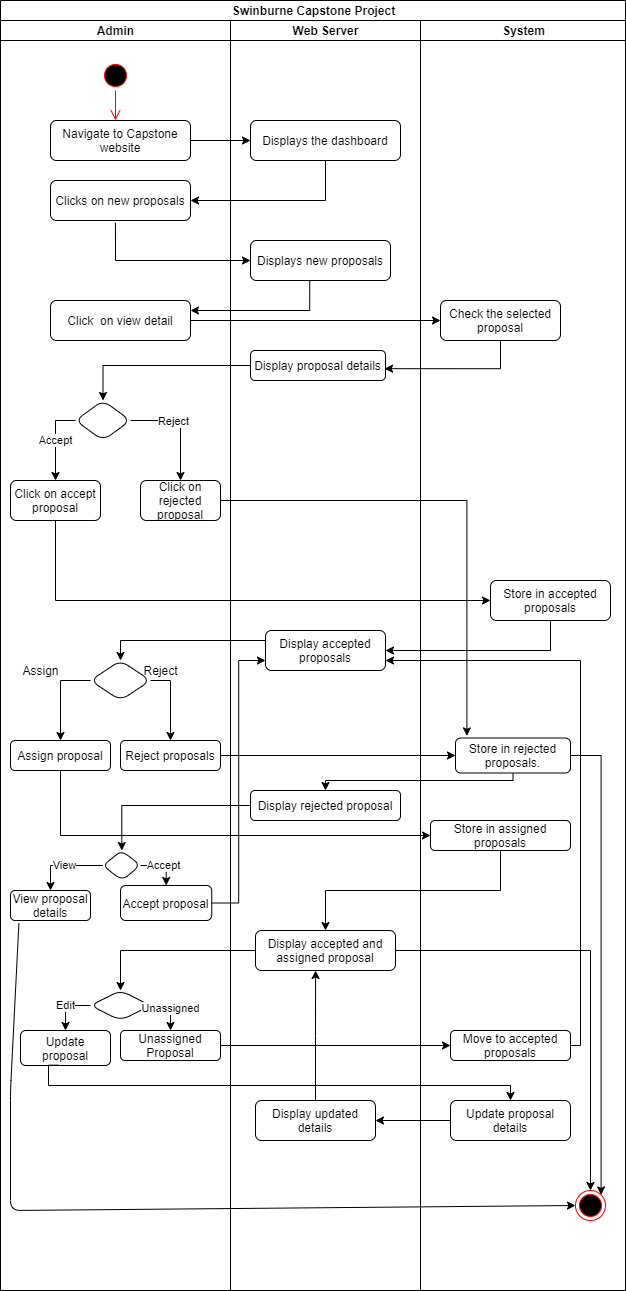

The diagram above was exported from draw.io. Its source (the exported page's mxGraphModel, read from the mxfile embedded in the PNG):
<mxGraphModel dx="1038" dy="489" grid="1" gridSize="10" guides="1" tooltips="1" connect="1" arrows="1" fold="1" page="1" pageScale="1" pageWidth="850" pageHeight="1100" math="0" shadow="0">
  <root>
    <mxCell id="0" />
    <mxCell id="1" parent="0" />
    <mxCell id="7kIOQCgkv1KRVYUz-Ewd-1" value="Swinburne Capstone Project" style="swimlane;html=1;childLayout=stackLayout;resizeParent=1;resizeParentMax=0;startSize=20;" parent="1" vertex="1">
      <mxGeometry x="90" y="20" width="625" height="1290" as="geometry" />
    </mxCell>
    <mxCell id="7kIOQCgkv1KRVYUz-Ewd-16" value="" style="edgeStyle=orthogonalEdgeStyle;rounded=0;orthogonalLoop=1;jettySize=auto;html=1;exitX=0.464;exitY=1.054;exitDx=0;exitDy=0;exitPerimeter=0;entryX=0;entryY=0.5;entryDx=0;entryDy=0;" parent="7kIOQCgkv1KRVYUz-Ewd-1" source="7kIOQCgkv1KRVYUz-Ewd-9" target="7kIOQCgkv1KRVYUz-Ewd-15" edge="1">
      <mxGeometry relative="1" as="geometry">
        <Array as="points">
          <mxPoint x="115" y="260" />
        </Array>
      </mxGeometry>
    </mxCell>
    <mxCell id="7kIOQCgkv1KRVYUz-Ewd-18" value="" style="edgeStyle=orthogonalEdgeStyle;rounded=0;orthogonalLoop=1;jettySize=auto;html=1;entryX=1;entryY=0.25;entryDx=0;entryDy=0;exitX=0.423;exitY=1.013;exitDx=0;exitDy=0;exitPerimeter=0;" parent="7kIOQCgkv1KRVYUz-Ewd-1" source="7kIOQCgkv1KRVYUz-Ewd-15" target="7kIOQCgkv1KRVYUz-Ewd-17" edge="1">
      <mxGeometry relative="1" as="geometry" />
    </mxCell>
    <mxCell id="7kIOQCgkv1KRVYUz-Ewd-20" value="" style="edgeStyle=orthogonalEdgeStyle;rounded=0;orthogonalLoop=1;jettySize=auto;html=1;" parent="7kIOQCgkv1KRVYUz-Ewd-1" source="7kIOQCgkv1KRVYUz-Ewd-17" target="7kIOQCgkv1KRVYUz-Ewd-19" edge="1">
      <mxGeometry relative="1" as="geometry" />
    </mxCell>
    <mxCell id="7kIOQCgkv1KRVYUz-Ewd-22" value="" style="edgeStyle=orthogonalEdgeStyle;rounded=0;orthogonalLoop=1;jettySize=auto;html=1;exitX=0.5;exitY=1;exitDx=0;exitDy=0;entryX=0.993;entryY=0.606;entryDx=0;entryDy=0;entryPerimeter=0;" parent="7kIOQCgkv1KRVYUz-Ewd-1" source="7kIOQCgkv1KRVYUz-Ewd-19" target="7kIOQCgkv1KRVYUz-Ewd-21" edge="1">
      <mxGeometry relative="1" as="geometry" />
    </mxCell>
    <mxCell id="7kIOQCgkv1KRVYUz-Ewd-2" value="Admin" style="swimlane;html=1;startSize=20;" parent="7kIOQCgkv1KRVYUz-Ewd-1" vertex="1">
      <mxGeometry y="20" width="230" height="1270" as="geometry" />
    </mxCell>
    <mxCell id="7kIOQCgkv1KRVYUz-Ewd-5" value="" style="ellipse;html=1;shape=startState;fillColor=#000000;strokeColor=#ff0000;" parent="7kIOQCgkv1KRVYUz-Ewd-2" vertex="1">
      <mxGeometry x="100" y="40" width="30" height="30" as="geometry" />
    </mxCell>
    <mxCell id="7kIOQCgkv1KRVYUz-Ewd-6" value="" style="edgeStyle=orthogonalEdgeStyle;html=1;verticalAlign=bottom;endArrow=open;endSize=8;strokeColor=#ff0000;" parent="7kIOQCgkv1KRVYUz-Ewd-2" source="7kIOQCgkv1KRVYUz-Ewd-5" edge="1">
      <mxGeometry relative="1" as="geometry">
        <mxPoint x="115" y="100" as="targetPoint" />
      </mxGeometry>
    </mxCell>
    <mxCell id="7kIOQCgkv1KRVYUz-Ewd-7" value="Navigate to Capstone website" style="rounded=1;whiteSpace=wrap;html=1;" parent="7kIOQCgkv1KRVYUz-Ewd-2" vertex="1">
      <mxGeometry x="50" y="100" width="140" height="40" as="geometry" />
    </mxCell>
    <mxCell id="7kIOQCgkv1KRVYUz-Ewd-9" value="Clicks on new proposals" style="whiteSpace=wrap;html=1;rounded=1;" parent="7kIOQCgkv1KRVYUz-Ewd-2" vertex="1">
      <mxGeometry x="50" y="160" width="140" height="40" as="geometry" />
    </mxCell>
    <mxCell id="7kIOQCgkv1KRVYUz-Ewd-17" value="Click&amp;nbsp; on view detail" style="whiteSpace=wrap;html=1;rounded=1;" parent="7kIOQCgkv1KRVYUz-Ewd-2" vertex="1">
      <mxGeometry x="50" y="280" width="140" height="40" as="geometry" />
    </mxCell>
    <mxCell id="7kIOQCgkv1KRVYUz-Ewd-28" value="Accept" style="edgeStyle=orthogonalEdgeStyle;rounded=0;orthogonalLoop=1;jettySize=auto;html=1;exitX=0;exitY=0.5;exitDx=0;exitDy=0;" parent="7kIOQCgkv1KRVYUz-Ewd-2" source="7kIOQCgkv1KRVYUz-Ewd-23" target="7kIOQCgkv1KRVYUz-Ewd-27" edge="1">
      <mxGeometry relative="1" as="geometry" />
    </mxCell>
    <mxCell id="7kIOQCgkv1KRVYUz-Ewd-23" value="" style="rhombus;whiteSpace=wrap;html=1;rounded=1;" parent="7kIOQCgkv1KRVYUz-Ewd-2" vertex="1">
      <mxGeometry x="75" y="380" width="55" height="40" as="geometry" />
    </mxCell>
    <mxCell id="7kIOQCgkv1KRVYUz-Ewd-25" value="Click on rejected proposal" style="whiteSpace=wrap;html=1;rounded=1;" parent="7kIOQCgkv1KRVYUz-Ewd-2" vertex="1">
      <mxGeometry x="140" y="460" width="80" height="40" as="geometry" />
    </mxCell>
    <mxCell id="7kIOQCgkv1KRVYUz-Ewd-26" value="" style="edgeStyle=orthogonalEdgeStyle;rounded=0;orthogonalLoop=1;jettySize=auto;html=1;exitX=1;exitY=0.5;exitDx=0;exitDy=0;" parent="7kIOQCgkv1KRVYUz-Ewd-2" source="7kIOQCgkv1KRVYUz-Ewd-23" target="7kIOQCgkv1KRVYUz-Ewd-25" edge="1">
      <mxGeometry relative="1" as="geometry" />
    </mxCell>
    <mxCell id="7kIOQCgkv1KRVYUz-Ewd-29" value="Reject" style="edgeLabel;html=1;align=center;verticalAlign=middle;resizable=0;points=[];" parent="7kIOQCgkv1KRVYUz-Ewd-26" vertex="1" connectable="0">
      <mxGeometry x="-0.2424" y="-1" relative="1" as="geometry">
        <mxPoint y="-1" as="offset" />
      </mxGeometry>
    </mxCell>
    <mxCell id="7kIOQCgkv1KRVYUz-Ewd-27" value="Click on accept proposal" style="whiteSpace=wrap;html=1;rounded=1;" parent="7kIOQCgkv1KRVYUz-Ewd-2" vertex="1">
      <mxGeometry x="10" y="460" width="90" height="40" as="geometry" />
    </mxCell>
    <mxCell id="7kIOQCgkv1KRVYUz-Ewd-39" value="" style="rhombus;whiteSpace=wrap;html=1;rounded=1;" parent="7kIOQCgkv1KRVYUz-Ewd-2" vertex="1">
      <mxGeometry x="90" y="640" width="60" height="40" as="geometry" />
    </mxCell>
    <mxCell id="7kIOQCgkv1KRVYUz-Ewd-41" value="Reject proposals" style="whiteSpace=wrap;html=1;rounded=1;" parent="7kIOQCgkv1KRVYUz-Ewd-2" vertex="1">
      <mxGeometry x="120" y="720" width="100" height="30" as="geometry" />
    </mxCell>
    <mxCell id="7kIOQCgkv1KRVYUz-Ewd-42" value="" style="edgeStyle=orthogonalEdgeStyle;rounded=0;orthogonalLoop=1;jettySize=auto;html=1;exitX=1;exitY=0.5;exitDx=0;exitDy=0;" parent="7kIOQCgkv1KRVYUz-Ewd-2" source="7kIOQCgkv1KRVYUz-Ewd-39" target="7kIOQCgkv1KRVYUz-Ewd-41" edge="1">
      <mxGeometry relative="1" as="geometry" />
    </mxCell>
    <mxCell id="7kIOQCgkv1KRVYUz-Ewd-43" value="Assign proposal" style="whiteSpace=wrap;html=1;rounded=1;" parent="7kIOQCgkv1KRVYUz-Ewd-2" vertex="1">
      <mxGeometry x="10" y="720" width="100" height="30" as="geometry" />
    </mxCell>
    <mxCell id="7kIOQCgkv1KRVYUz-Ewd-44" value="" style="edgeStyle=orthogonalEdgeStyle;rounded=0;orthogonalLoop=1;jettySize=auto;html=1;exitX=0;exitY=0.5;exitDx=0;exitDy=0;" parent="7kIOQCgkv1KRVYUz-Ewd-2" source="7kIOQCgkv1KRVYUz-Ewd-39" target="7kIOQCgkv1KRVYUz-Ewd-43" edge="1">
      <mxGeometry relative="1" as="geometry" />
    </mxCell>
    <mxCell id="7kIOQCgkv1KRVYUz-Ewd-55" value="" style="rhombus;whiteSpace=wrap;html=1;rounded=1;" parent="7kIOQCgkv1KRVYUz-Ewd-2" vertex="1">
      <mxGeometry x="90" y="970" width="60" height="30" as="geometry" />
    </mxCell>
    <mxCell id="7kIOQCgkv1KRVYUz-Ewd-57" value="Update proposal" style="whiteSpace=wrap;html=1;rounded=1;" parent="7kIOQCgkv1KRVYUz-Ewd-2" vertex="1">
      <mxGeometry x="20" y="1010" width="90" height="35" as="geometry" />
    </mxCell>
    <mxCell id="7kIOQCgkv1KRVYUz-Ewd-58" value="Edit" style="edgeStyle=orthogonalEdgeStyle;rounded=0;orthogonalLoop=1;jettySize=auto;html=1;exitX=0;exitY=0.5;exitDx=0;exitDy=0;" parent="7kIOQCgkv1KRVYUz-Ewd-2" source="7kIOQCgkv1KRVYUz-Ewd-55" target="7kIOQCgkv1KRVYUz-Ewd-57" edge="1">
      <mxGeometry relative="1" as="geometry" />
    </mxCell>
    <mxCell id="7kIOQCgkv1KRVYUz-Ewd-59" value="Unassigned Proposal" style="whiteSpace=wrap;html=1;rounded=1;" parent="7kIOQCgkv1KRVYUz-Ewd-2" vertex="1">
      <mxGeometry x="120" y="1010" width="100" height="30" as="geometry" />
    </mxCell>
    <mxCell id="7kIOQCgkv1KRVYUz-Ewd-60" value="Unassigned" style="edgeStyle=orthogonalEdgeStyle;rounded=0;orthogonalLoop=1;jettySize=auto;html=1;exitX=1;exitY=0.5;exitDx=0;exitDy=0;" parent="7kIOQCgkv1KRVYUz-Ewd-2" source="7kIOQCgkv1KRVYUz-Ewd-55" target="7kIOQCgkv1KRVYUz-Ewd-59" edge="1">
      <mxGeometry relative="1" as="geometry" />
    </mxCell>
    <mxCell id="7kIOQCgkv1KRVYUz-Ewd-77" value="" style="rhombus;whiteSpace=wrap;html=1;rounded=1;" parent="7kIOQCgkv1KRVYUz-Ewd-2" vertex="1">
      <mxGeometry x="102.5" y="830" width="37.5" height="30" as="geometry" />
    </mxCell>
    <mxCell id="7kIOQCgkv1KRVYUz-Ewd-79" value="View proposal details" style="whiteSpace=wrap;html=1;rounded=1;" parent="7kIOQCgkv1KRVYUz-Ewd-2" vertex="1">
      <mxGeometry x="10" y="870" width="80" height="30" as="geometry" />
    </mxCell>
    <mxCell id="7kIOQCgkv1KRVYUz-Ewd-80" value="View" style="edgeStyle=orthogonalEdgeStyle;rounded=0;orthogonalLoop=1;jettySize=auto;html=1;" parent="7kIOQCgkv1KRVYUz-Ewd-2" source="7kIOQCgkv1KRVYUz-Ewd-77" target="7kIOQCgkv1KRVYUz-Ewd-79" edge="1">
      <mxGeometry relative="1" as="geometry" />
    </mxCell>
    <mxCell id="7kIOQCgkv1KRVYUz-Ewd-83" value="Accept proposal" style="whiteSpace=wrap;html=1;rounded=1;" parent="7kIOQCgkv1KRVYUz-Ewd-2" vertex="1">
      <mxGeometry x="120" y="865" width="91.25" height="35" as="geometry" />
    </mxCell>
    <mxCell id="7kIOQCgkv1KRVYUz-Ewd-84" value="Accept" style="edgeStyle=orthogonalEdgeStyle;rounded=0;orthogonalLoop=1;jettySize=auto;html=1;exitX=1;exitY=0.5;exitDx=0;exitDy=0;" parent="7kIOQCgkv1KRVYUz-Ewd-2" source="7kIOQCgkv1KRVYUz-Ewd-77" target="7kIOQCgkv1KRVYUz-Ewd-83" edge="1">
      <mxGeometry relative="1" as="geometry" />
    </mxCell>
    <mxCell id="7kIOQCgkv1KRVYUz-Ewd-3" value="Web Server" style="swimlane;html=1;startSize=20;" parent="7kIOQCgkv1KRVYUz-Ewd-1" vertex="1">
      <mxGeometry x="230" y="20" width="190" height="1270" as="geometry" />
    </mxCell>
    <mxCell id="7kIOQCgkv1KRVYUz-Ewd-11" value="Displays the dashboard" style="whiteSpace=wrap;html=1;rounded=1;" parent="7kIOQCgkv1KRVYUz-Ewd-3" vertex="1">
      <mxGeometry x="20" y="100" width="150" height="40" as="geometry" />
    </mxCell>
    <mxCell id="7kIOQCgkv1KRVYUz-Ewd-15" value="Displays new proposals" style="whiteSpace=wrap;html=1;rounded=1;" parent="7kIOQCgkv1KRVYUz-Ewd-3" vertex="1">
      <mxGeometry x="20" y="220" width="140" height="40" as="geometry" />
    </mxCell>
    <mxCell id="7kIOQCgkv1KRVYUz-Ewd-21" value="Display proposal details" style="whiteSpace=wrap;html=1;rounded=1;" parent="7kIOQCgkv1KRVYUz-Ewd-3" vertex="1">
      <mxGeometry x="20" y="330" width="135" height="30" as="geometry" />
    </mxCell>
    <mxCell id="7kIOQCgkv1KRVYUz-Ewd-37" value="Display accepted proposals" style="whiteSpace=wrap;html=1;rounded=1;" parent="7kIOQCgkv1KRVYUz-Ewd-3" vertex="1">
      <mxGeometry x="35" y="610" width="120" height="40" as="geometry" />
    </mxCell>
    <mxCell id="7kIOQCgkv1KRVYUz-Ewd-47" value="Display rejected proposal" style="whiteSpace=wrap;html=1;rounded=1;" parent="7kIOQCgkv1KRVYUz-Ewd-3" vertex="1">
      <mxGeometry x="20" y="770" width="150" height="30" as="geometry" />
    </mxCell>
    <mxCell id="7kIOQCgkv1KRVYUz-Ewd-53" value="Display accepted and assigned proposal" style="whiteSpace=wrap;html=1;rounded=1;" parent="7kIOQCgkv1KRVYUz-Ewd-3" vertex="1">
      <mxGeometry x="25" y="910" width="140" height="40" as="geometry" />
    </mxCell>
    <mxCell id="7kIOQCgkv1KRVYUz-Ewd-67" value="Display updated details" style="whiteSpace=wrap;html=1;rounded=1;" parent="7kIOQCgkv1KRVYUz-Ewd-3" vertex="1">
      <mxGeometry x="25" y="1080" width="120" height="40" as="geometry" />
    </mxCell>
    <mxCell id="7kIOQCgkv1KRVYUz-Ewd-70" value="" style="edgeStyle=orthogonalEdgeStyle;rounded=0;orthogonalLoop=1;jettySize=auto;html=1;entryX=0.429;entryY=1;entryDx=0;entryDy=0;entryPerimeter=0;" parent="7kIOQCgkv1KRVYUz-Ewd-3" source="7kIOQCgkv1KRVYUz-Ewd-67" target="7kIOQCgkv1KRVYUz-Ewd-53" edge="1">
      <mxGeometry relative="1" as="geometry">
        <mxPoint x="85" y="1010" as="targetPoint" />
      </mxGeometry>
    </mxCell>
    <mxCell id="7kIOQCgkv1KRVYUz-Ewd-4" value="System" style="swimlane;html=1;startSize=20;" parent="7kIOQCgkv1KRVYUz-Ewd-1" vertex="1">
      <mxGeometry x="420" y="20" width="205" height="1270" as="geometry" />
    </mxCell>
    <mxCell id="7kIOQCgkv1KRVYUz-Ewd-19" value="Check the selected proposal" style="whiteSpace=wrap;html=1;rounded=1;" parent="7kIOQCgkv1KRVYUz-Ewd-4" vertex="1">
      <mxGeometry x="20" y="280" width="120" height="40" as="geometry" />
    </mxCell>
    <mxCell id="7kIOQCgkv1KRVYUz-Ewd-35" value="Store in accepted proposals" style="whiteSpace=wrap;html=1;rounded=1;" parent="7kIOQCgkv1KRVYUz-Ewd-4" vertex="1">
      <mxGeometry x="70" y="560" width="120" height="40" as="geometry" />
    </mxCell>
    <mxCell id="7kIOQCgkv1KRVYUz-Ewd-76" value="" style="edgeStyle=orthogonalEdgeStyle;rounded=0;orthogonalLoop=1;jettySize=auto;html=1;entryX=1;entryY=0;entryDx=0;entryDy=0;" parent="7kIOQCgkv1KRVYUz-Ewd-4" source="7kIOQCgkv1KRVYUz-Ewd-45" target="7kIOQCgkv1KRVYUz-Ewd-74" edge="1">
      <mxGeometry relative="1" as="geometry">
        <mxPoint x="227.5" y="735" as="targetPoint" />
      </mxGeometry>
    </mxCell>
    <mxCell id="7kIOQCgkv1KRVYUz-Ewd-45" value="Store in rejected proposals." style="whiteSpace=wrap;html=1;rounded=1;" parent="7kIOQCgkv1KRVYUz-Ewd-4" vertex="1">
      <mxGeometry x="35" y="717.5" width="115" height="35" as="geometry" />
    </mxCell>
    <mxCell id="7kIOQCgkv1KRVYUz-Ewd-51" value="Store in assigned proposals" style="whiteSpace=wrap;html=1;rounded=1;" parent="7kIOQCgkv1KRVYUz-Ewd-4" vertex="1">
      <mxGeometry x="10" y="800" width="140" height="30" as="geometry" />
    </mxCell>
    <mxCell id="7kIOQCgkv1KRVYUz-Ewd-61" value="Move to accepted proposals" style="whiteSpace=wrap;html=1;rounded=1;" parent="7kIOQCgkv1KRVYUz-Ewd-4" vertex="1">
      <mxGeometry x="30" y="1010" width="120" height="30" as="geometry" />
    </mxCell>
    <mxCell id="7kIOQCgkv1KRVYUz-Ewd-65" value="Update proposal details" style="whiteSpace=wrap;html=1;rounded=1;" parent="7kIOQCgkv1KRVYUz-Ewd-4" vertex="1">
      <mxGeometry x="30" y="1080" width="120" height="40" as="geometry" />
    </mxCell>
    <mxCell id="7kIOQCgkv1KRVYUz-Ewd-74" value="" style="ellipse;html=1;shape=endState;fillColor=#000000;strokeColor=#ff0000;" parent="7kIOQCgkv1KRVYUz-Ewd-4" vertex="1">
      <mxGeometry x="155" y="1170" width="30" height="30" as="geometry" />
    </mxCell>
    <mxCell id="7kIOQCgkv1KRVYUz-Ewd-12" value="" style="edgeStyle=orthogonalEdgeStyle;rounded=0;orthogonalLoop=1;jettySize=auto;html=1;" parent="7kIOQCgkv1KRVYUz-Ewd-1" source="7kIOQCgkv1KRVYUz-Ewd-7" target="7kIOQCgkv1KRVYUz-Ewd-11" edge="1">
      <mxGeometry relative="1" as="geometry" />
    </mxCell>
    <mxCell id="7kIOQCgkv1KRVYUz-Ewd-14" value="" style="edgeStyle=orthogonalEdgeStyle;rounded=0;orthogonalLoop=1;jettySize=auto;html=1;entryX=1;entryY=0.5;entryDx=0;entryDy=0;exitX=0.5;exitY=1;exitDx=0;exitDy=0;" parent="7kIOQCgkv1KRVYUz-Ewd-1" source="7kIOQCgkv1KRVYUz-Ewd-11" target="7kIOQCgkv1KRVYUz-Ewd-9" edge="1">
      <mxGeometry relative="1" as="geometry">
        <mxPoint x="325" y="230" as="targetPoint" />
      </mxGeometry>
    </mxCell>
    <mxCell id="7kIOQCgkv1KRVYUz-Ewd-24" value="" style="edgeStyle=orthogonalEdgeStyle;rounded=0;orthogonalLoop=1;jettySize=auto;html=1;" parent="7kIOQCgkv1KRVYUz-Ewd-1" source="7kIOQCgkv1KRVYUz-Ewd-21" target="7kIOQCgkv1KRVYUz-Ewd-23" edge="1">
      <mxGeometry relative="1" as="geometry" />
    </mxCell>
    <mxCell id="7kIOQCgkv1KRVYUz-Ewd-31" value="" style="edgeStyle=orthogonalEdgeStyle;rounded=0;orthogonalLoop=1;jettySize=auto;html=1;entryX=0.099;entryY=-0.06;entryDx=0;entryDy=0;entryPerimeter=0;" parent="7kIOQCgkv1KRVYUz-Ewd-1" source="7kIOQCgkv1KRVYUz-Ewd-25" target="7kIOQCgkv1KRVYUz-Ewd-45" edge="1">
      <mxGeometry relative="1" as="geometry">
        <mxPoint x="450" y="500" as="targetPoint" />
      </mxGeometry>
    </mxCell>
    <mxCell id="7kIOQCgkv1KRVYUz-Ewd-36" value="" style="edgeStyle=orthogonalEdgeStyle;rounded=0;orthogonalLoop=1;jettySize=auto;html=1;exitX=0.5;exitY=1;exitDx=0;exitDy=0;entryX=0;entryY=0.5;entryDx=0;entryDy=0;" parent="7kIOQCgkv1KRVYUz-Ewd-1" source="7kIOQCgkv1KRVYUz-Ewd-27" target="7kIOQCgkv1KRVYUz-Ewd-35" edge="1">
      <mxGeometry relative="1" as="geometry" />
    </mxCell>
    <mxCell id="7kIOQCgkv1KRVYUz-Ewd-38" value="" style="edgeStyle=orthogonalEdgeStyle;rounded=0;orthogonalLoop=1;jettySize=auto;html=1;entryX=1;entryY=0.5;entryDx=0;entryDy=0;exitX=0.5;exitY=1;exitDx=0;exitDy=0;" parent="7kIOQCgkv1KRVYUz-Ewd-1" source="7kIOQCgkv1KRVYUz-Ewd-35" target="7kIOQCgkv1KRVYUz-Ewd-37" edge="1">
      <mxGeometry relative="1" as="geometry" />
    </mxCell>
    <mxCell id="7kIOQCgkv1KRVYUz-Ewd-40" value="" style="edgeStyle=orthogonalEdgeStyle;rounded=0;orthogonalLoop=1;jettySize=auto;html=1;entryX=0.5;entryY=0;entryDx=0;entryDy=0;" parent="7kIOQCgkv1KRVYUz-Ewd-1" source="7kIOQCgkv1KRVYUz-Ewd-37" target="7kIOQCgkv1KRVYUz-Ewd-39" edge="1">
      <mxGeometry relative="1" as="geometry">
        <Array as="points">
          <mxPoint x="120" y="640" />
        </Array>
      </mxGeometry>
    </mxCell>
    <mxCell id="7kIOQCgkv1KRVYUz-Ewd-46" value="" style="edgeStyle=orthogonalEdgeStyle;rounded=0;orthogonalLoop=1;jettySize=auto;html=1;" parent="7kIOQCgkv1KRVYUz-Ewd-1" source="7kIOQCgkv1KRVYUz-Ewd-41" target="7kIOQCgkv1KRVYUz-Ewd-45" edge="1">
      <mxGeometry relative="1" as="geometry" />
    </mxCell>
    <mxCell id="7kIOQCgkv1KRVYUz-Ewd-48" value="" style="edgeStyle=orthogonalEdgeStyle;rounded=0;orthogonalLoop=1;jettySize=auto;html=1;exitX=0.5;exitY=1;exitDx=0;exitDy=0;" parent="7kIOQCgkv1KRVYUz-Ewd-1" source="7kIOQCgkv1KRVYUz-Ewd-45" target="7kIOQCgkv1KRVYUz-Ewd-47" edge="1">
      <mxGeometry relative="1" as="geometry">
        <Array as="points">
          <mxPoint x="513" y="780" />
          <mxPoint x="325" y="780" />
        </Array>
      </mxGeometry>
    </mxCell>
    <mxCell id="7kIOQCgkv1KRVYUz-Ewd-52" value="" style="edgeStyle=orthogonalEdgeStyle;rounded=0;orthogonalLoop=1;jettySize=auto;html=1;exitX=0.5;exitY=1;exitDx=0;exitDy=0;entryX=0;entryY=0.5;entryDx=0;entryDy=0;" parent="7kIOQCgkv1KRVYUz-Ewd-1" source="7kIOQCgkv1KRVYUz-Ewd-43" target="7kIOQCgkv1KRVYUz-Ewd-51" edge="1">
      <mxGeometry relative="1" as="geometry" />
    </mxCell>
    <mxCell id="7kIOQCgkv1KRVYUz-Ewd-54" value="" style="edgeStyle=orthogonalEdgeStyle;rounded=0;orthogonalLoop=1;jettySize=auto;html=1;exitX=0.5;exitY=1;exitDx=0;exitDy=0;" parent="7kIOQCgkv1KRVYUz-Ewd-1" source="7kIOQCgkv1KRVYUz-Ewd-51" target="7kIOQCgkv1KRVYUz-Ewd-53" edge="1">
      <mxGeometry relative="1" as="geometry" />
    </mxCell>
    <mxCell id="7kIOQCgkv1KRVYUz-Ewd-56" value="" style="edgeStyle=orthogonalEdgeStyle;rounded=0;orthogonalLoop=1;jettySize=auto;html=1;" parent="7kIOQCgkv1KRVYUz-Ewd-1" source="7kIOQCgkv1KRVYUz-Ewd-53" target="7kIOQCgkv1KRVYUz-Ewd-55" edge="1">
      <mxGeometry relative="1" as="geometry" />
    </mxCell>
    <mxCell id="7kIOQCgkv1KRVYUz-Ewd-62" value="" style="edgeStyle=orthogonalEdgeStyle;rounded=0;orthogonalLoop=1;jettySize=auto;html=1;" parent="7kIOQCgkv1KRVYUz-Ewd-1" source="7kIOQCgkv1KRVYUz-Ewd-59" target="7kIOQCgkv1KRVYUz-Ewd-61" edge="1">
      <mxGeometry relative="1" as="geometry" />
    </mxCell>
    <mxCell id="7kIOQCgkv1KRVYUz-Ewd-64" value="" style="edgeStyle=orthogonalEdgeStyle;rounded=0;orthogonalLoop=1;jettySize=auto;html=1;entryX=1;entryY=0.75;entryDx=0;entryDy=0;" parent="7kIOQCgkv1KRVYUz-Ewd-1" source="7kIOQCgkv1KRVYUz-Ewd-61" target="7kIOQCgkv1KRVYUz-Ewd-37" edge="1">
      <mxGeometry relative="1" as="geometry">
        <mxPoint x="650" y="1045" as="targetPoint" />
        <Array as="points">
          <mxPoint x="580" y="1045" />
          <mxPoint x="580" y="660" />
        </Array>
      </mxGeometry>
    </mxCell>
    <mxCell id="7kIOQCgkv1KRVYUz-Ewd-66" value="" style="edgeStyle=orthogonalEdgeStyle;rounded=0;orthogonalLoop=1;jettySize=auto;html=1;exitX=0.426;exitY=0.99;exitDx=0;exitDy=0;exitPerimeter=0;" parent="7kIOQCgkv1KRVYUz-Ewd-1" source="7kIOQCgkv1KRVYUz-Ewd-57" target="7kIOQCgkv1KRVYUz-Ewd-65" edge="1">
      <mxGeometry relative="1" as="geometry">
        <Array as="points">
          <mxPoint x="48" y="1085" />
          <mxPoint x="510" y="1085" />
        </Array>
      </mxGeometry>
    </mxCell>
    <mxCell id="7kIOQCgkv1KRVYUz-Ewd-68" value="" style="edgeStyle=orthogonalEdgeStyle;rounded=0;orthogonalLoop=1;jettySize=auto;html=1;" parent="7kIOQCgkv1KRVYUz-Ewd-1" source="7kIOQCgkv1KRVYUz-Ewd-65" target="7kIOQCgkv1KRVYUz-Ewd-67" edge="1">
      <mxGeometry relative="1" as="geometry" />
    </mxCell>
    <mxCell id="7kIOQCgkv1KRVYUz-Ewd-72" value="" style="edgeStyle=orthogonalEdgeStyle;rounded=0;orthogonalLoop=1;jettySize=auto;html=1;" parent="7kIOQCgkv1KRVYUz-Ewd-1" source="7kIOQCgkv1KRVYUz-Ewd-53" edge="1">
      <mxGeometry relative="1" as="geometry">
        <mxPoint x="590" y="1190" as="targetPoint" />
      </mxGeometry>
    </mxCell>
    <mxCell id="7kIOQCgkv1KRVYUz-Ewd-78" value="" style="edgeStyle=orthogonalEdgeStyle;rounded=0;orthogonalLoop=1;jettySize=auto;html=1;" parent="7kIOQCgkv1KRVYUz-Ewd-1" source="7kIOQCgkv1KRVYUz-Ewd-47" target="7kIOQCgkv1KRVYUz-Ewd-77" edge="1">
      <mxGeometry relative="1" as="geometry" />
    </mxCell>
    <mxCell id="7kIOQCgkv1KRVYUz-Ewd-86" value="" style="edgeStyle=orthogonalEdgeStyle;rounded=0;orthogonalLoop=1;jettySize=auto;html=1;entryX=0;entryY=0.75;entryDx=0;entryDy=0;" parent="7kIOQCgkv1KRVYUz-Ewd-1" source="7kIOQCgkv1KRVYUz-Ewd-83" target="7kIOQCgkv1KRVYUz-Ewd-37" edge="1">
      <mxGeometry relative="1" as="geometry">
        <mxPoint x="276.875" y="902.5" as="targetPoint" />
      </mxGeometry>
    </mxCell>
    <mxCell id="sKeB-E2mJPcJr24MoU2n-3" value="" style="endArrow=classic;html=1;entryX=0;entryY=0.5;entryDx=0;entryDy=0;exitX=0.105;exitY=1.087;exitDx=0;exitDy=0;exitPerimeter=0;" edge="1" parent="7kIOQCgkv1KRVYUz-Ewd-1" source="7kIOQCgkv1KRVYUz-Ewd-79" target="7kIOQCgkv1KRVYUz-Ewd-74">
      <mxGeometry width="50" height="50" relative="1" as="geometry">
        <mxPoint x="10" y="926" as="sourcePoint" />
        <mxPoint x="120" y="1160" as="targetPoint" />
        <Array as="points">
          <mxPoint x="10" y="1090" />
          <mxPoint x="10" y="1210" />
        </Array>
      </mxGeometry>
    </mxCell>
    <mxCell id="sKeB-E2mJPcJr24MoU2n-1" value="Assign" style="text;html=1;align=center;verticalAlign=middle;resizable=0;points=[];autosize=1;strokeColor=none;" vertex="1" parent="1">
      <mxGeometry x="105" y="680" width="50" height="20" as="geometry" />
    </mxCell>
    <mxCell id="sKeB-E2mJPcJr24MoU2n-2" value="Reject" style="text;html=1;align=center;verticalAlign=middle;resizable=0;points=[];autosize=1;strokeColor=none;" vertex="1" parent="1">
      <mxGeometry x="225" y="680" width="50" height="20" as="geometry" />
    </mxCell>
  </root>
</mxGraphModel>